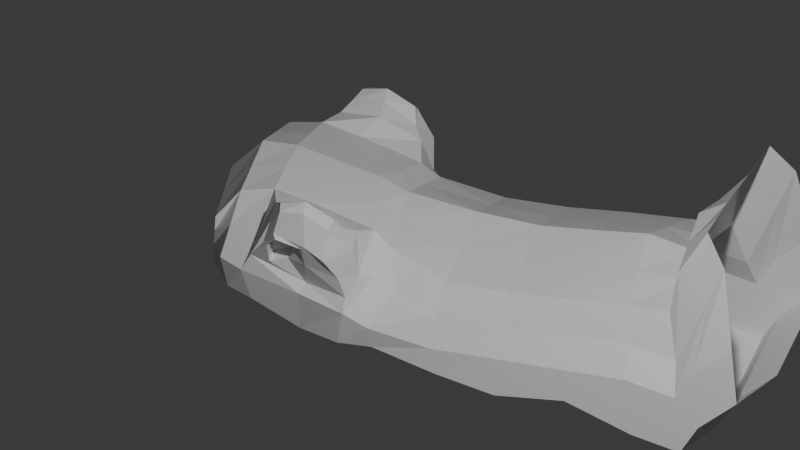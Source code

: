 # Source: crocodile.blend  (saved by Blender 4.3.34; exported with 4.5.12 LTS)
import bpy
from mathutils import Matrix  # noqa: F401  (used for matrix-valued properties, if any)

bpy.ops.wm.read_factory_settings(use_empty=True)
scene = bpy.context.scene
scene.name = 'Scene'

# ---- collections
col_collection = bpy.data.collections.new('Collection'); scene.collection.children.link(col_collection)

# ---- materials (node trees are filled in below, after node groups)
mat_material = bpy.data.materials.new('Material')
mat_material.alpha_threshold = 0.0
mat_material.roughness = 0.5
mat_material.line_color = (0.0, 0.0, 0.0, 1.0)

# ---- material node trees
mat_material.use_nodes = True; mat_material.node_tree.nodes.clear()
_N = mat_material.node_tree.nodes; _L = mat_material.node_tree.links
n0 = _N.new('ShaderNodeOutputMaterial'); n0.name = 'Material Output'; n0.location = (300, 300)
n1 = _N.new('ShaderNodeBsdfPrincipled'); n1.name = 'Principled BSDF'; n1.location = (10, 300)
n1.inputs[3].default_value = 1.45
_L.new(n1.outputs[0], n0.inputs[0])
n0.is_active_output = True

# ---- world
world_world = bpy.data.worlds.new('World'); scene.world = world_world
world_world.use_nodes = True; world_world.node_tree.nodes.clear()
_N = world_world.node_tree.nodes; _L = world_world.node_tree.links
n0 = _N.new('ShaderNodeOutputWorld'); n0.name = 'World Output'; n0.location = (300, 300)
n1 = _N.new('ShaderNodeBackground'); n1.name = 'Background'; n1.location = (10, 300)
n1.inputs[0].default_value = (0.05088, 0.05088, 0.05088, 1.0)
_L.new(n1.outputs[0], n0.inputs[0])
n0.is_active_output = True
world_world.color = (0.05088, 0.05088, 0.05088)
world_world.sun_shadow_jitter_overblur = 0.0

# ---- cameras
cam_camera = bpy.data.cameras.new('Camera')
cam_camera.type = 'ORTHO'
cam_camera.clip_end = 100.0
cam_camera.ortho_scale = 3.614

# ---- lights
light_light = bpy.data.lights.new('Light', 'POINT')
light_light.energy = 1000.0
light_light.shadow_soft_size = 0.1

# ---- meshes
me_cube = bpy.data.meshes.new('Cube')
me_cube.from_pydata([(0.6087, 0.9266, 0.8292), (1.0, 0.9449, -0.09621), (0.7561, -0.9351, 0.7039), (1.0, -1.038, -0.6292), (0.7518, -0.01776, 0.6124), (1.0, 0.01014, -0.4293), (1.0, 0.4654, -0.2893), (0.7286, 0.4592, 0.6199), (0.7531, -0.4965, 0.6714), (1.0, -0.527, -0.3607), (1.05, 0.9666, 0.153), (1.0, -1.0, 0.0), (1.0, 0.0, 0.0), (1.006, 0.4998, -0.0004363), (1.0, -0.5, 0.0), (1.0, 1.211, -0.1115), (1.015, 1.141, 0.4419), (0.7853, 1.125, 1.079), (0.8987, 1.898, 0.171), (0.9863, 1.731, 0.7058), (0.7883, 1.741, 1.264), (0.8429, 2.093, 0.23), (0.874, 2.141, 0.5751), (0.5948, 2.069, 1.194), (0.5202, 2.289, 0.2161), (0.5928, 2.277, 0.5075), (0.6345, 2.252, 0.8635), (7.926e-18, 0.9775, -0.2479), (0.0, -0.859, 1.02), (0.0, -1.033, -0.9597), (7.926e-18, 0.9728, 1.047), (0.0, 0.004699, -0.6237), (0.0, -0.0282, 0.9059), (0.0, 0.4483, 0.9462), (0.0, 0.4953, -0.4759), (0.0, -0.5188, -0.5901), (0.0, -0.5047, 0.9664), (-1.951e-17, -1.405, -1.075), (-6.825e-18, 1.238, -0.1932), (-1.255e-17, 1.19, 1.175), (3.123e-18, 1.895, 0.04811), (0.0, 1.826, 1.385), (0.0, 2.091, 0.07775), (0.0, 2.087, 1.372), (-5.96e-08, 2.333, 0.06937), (0.0, 2.325, 1.011), (0.0, 2.427, 0.4842), (0.774, 1.427, 1.295), (0.8987, 1.523, -0.08516), (0.9699, 1.593, 0.7634), (-1.72e-17, 1.544, -0.1629), (-6.275e-18, 1.508, 1.28), (0.5822, 1.061, 0.9772), (1.061, 1.149, 0.2826), (0.5829, 1.816, 1.266), (0.9644, 1.955, 0.5353), (0.5822, 1.519, 1.167), (1.0, 1.499, 0.3874), (1.126, 1.447, 1.008), (0.9914, 1.45, 1.476), (0.9895, 1.235, 1.321), (1.147, 1.267, 0.9169), (0.9992, 1.64, 1.42), (1.128, 1.641, 1.076), (0.8454, 0.814, 0.4704), (0.8643, -0.9662, 0.3352), (0.8774, -0.00894, 0.2984), (0.8901, 0.476, 0.3389), (0.8643, -0.4969, 0.32), (0.8515, 0.9767, 0.6097), (0.7995, 1.872, 0.8858), (0.731, 2.108, 0.869), (0.6137, 2.265, 0.6855), (0.0, 2.376, 0.7477), (1.0, -1.372, -0.1148), (0.9144, 1.07, 0.667), (0.8874, 1.794, 0.9492), (1.079, 1.44, 1.396), (1.079, 1.251, 1.246), (1.092, 1.617, 1.38), (0.8994, 1.448, 1.392), (0.8927, 1.685, 1.346), (1.059, 1.181, 0.6799), (0.9007, 1.201, 1.173), (1.071, 1.723, 0.959), (1.056, 1.49, 0.9416), (0.9927, 1.722, 1.177), (0.9849, 1.091, 0.9952), (1.0, -1.511, 0.2055), (3.491e-17, -1.544, -0.7542), (0.8643, -1.338, 0.2204), (0.8643, -1.583, 0.9789), (1.0, -1.55, -0.4237), (1.0, -1.41, -0.744), (-1.951e-17, -1.231, 0.9053), (0.7561, -1.258, 0.715), (8.866e-17, -1.464, 1.542), (0.7561, -1.549, 1.719), (1.0, -1.846, -0.06696), (0.8643, -1.713, 1.39), (9.55e-17, -1.841, -0.3975), (1.0, -1.808, 0.5622), (0.7561, -1.323, 1.186), (5.8e-17, -1.244, 1.362), (0.2974, 2.078, 1.283), (0.2915, 1.821, 1.326), (0.2911, 1.109, 1.077), (0.3766, -0.5006, 0.8189), (0.3643, 0.4537, 0.7831), (0.3759, -0.02298, 0.7591), (0.3043, 0.9497, 0.9379), (0.5, -1.036, -0.7944), (0.3173, 2.289, 0.9374), (0.2964, 2.352, 0.4958), (0.5, 0.9612, -0.172), (0.3781, -0.8971, 0.862), (0.5, 0.007419, -0.5265), (0.5, 0.4803, -0.3826), (0.5, -0.5229, -0.4754), (0.5, 1.224, -0.1524), (0.4494, 1.896, 0.1096), (0.4215, 2.092, 0.1539), (0.2601, 2.311, 0.1427), (0.4494, 1.534, -0.124), (0.2911, 1.513, 1.223), (0.3781, -1.244, 0.8102), (0.3068, 2.32, 0.7166), (0.3781, -1.283, 1.274), (0.5, -1.547, -0.589), (0.5, -1.408, -0.9093), (0.3781, -1.507, 1.631), (0.5, -1.844, -0.2322), (0.9686, 1.878, 0.7348), (0.9433, 1.464, 0.4928), (1.091, 1.666, 1.114), (1.147, 1.411, 1.05), (0.9893, 1.774, 0.93), (1.059, 1.438, 0.7826), (0.9753, 1.715, 0.9781), (0.9606, 1.513, 0.9373), (0.8907, 1.724, 0.7692), (0.8743, 1.586, 0.8268), (1.059, 1.555, 1.165), (1.031, 1.439, 1.142)], [], [(118, 9, 3, 111), (68, 8, 2, 65), (10, 1, 15, 53), (67, 7, 4, 66), (117, 6, 5, 116), (114, 1, 6, 117), (64, 0, 7, 67), (66, 4, 8, 68), (116, 5, 9, 118), (5, 12, 14, 9), (1, 10, 13, 6), (6, 13, 12, 5), (9, 14, 11, 3), (124, 56, 54, 105), (64, 10, 53, 69), (110, 0, 52, 106), (70, 55, 22, 71), (57, 48, 18, 55), (87, 82, 61, 78), (22, 21, 24, 25), (104, 23, 26, 112), (105, 54, 23, 104), (55, 18, 21, 22), (126, 112, 26, 72), (122, 113, 25, 24), (71, 22, 25, 72), (121, 42, 44, 122), (120, 40, 42, 121), (123, 50, 40, 120), (114, 27, 38, 119), (65, 2, 95, 90), (109, 32, 36, 107), (110, 30, 33, 108), (108, 33, 32, 109), (125, 94, 103, 127), (107, 36, 28, 115), (119, 38, 50, 123), (81, 80, 59, 62), (53, 15, 48, 57), (106, 52, 56, 124), (75, 17, 52, 69), (76, 132, 55, 70), (47, 20, 54, 56), (133, 16, 53, 57), (17, 47, 56, 52), (132, 133, 57, 55), (77, 135, 134, 79), (78, 61, 135, 77), (19, 84, 138, 140), (82, 137, 135, 61), (86, 81, 62, 79), (80, 83, 60, 59), (136, 86, 79, 134), (60, 78, 77, 59), (59, 77, 79, 62), (20, 76, 70, 54), (16, 75, 69, 53), (129, 93, 92, 128), (23, 71, 72, 26), (113, 126, 72, 25), (83, 87, 78, 60), (54, 70, 71, 23), (0, 64, 69, 52), (12, 66, 68, 14), (10, 64, 67, 13), (13, 67, 66, 12), (14, 68, 65, 11), (17, 75, 87, 83), (132, 76, 86, 136), (47, 17, 83, 80), (76, 20, 81, 86), (16, 133, 137, 82), (63, 58, 143, 142), (20, 47, 80, 81), (75, 16, 82, 87), (92, 88, 101, 98), (88, 91, 99, 101), (127, 103, 96, 130), (3, 11, 74, 93), (93, 74, 88, 92), (11, 65, 90, 74), (115, 28, 94, 125), (111, 3, 93, 129), (8, 107, 115, 2), (15, 119, 123, 48), (29, 111, 129, 37), (128, 92, 98, 131), (91, 102, 97, 99), (74, 90, 91, 88), (90, 95, 102, 91), (89, 128, 131, 100), (0, 110, 108, 7), (7, 108, 109, 4), (95, 125, 127, 102), (46, 73, 126, 113), (37, 129, 128, 89), (102, 127, 130, 97), (39, 106, 124, 51), (2, 115, 125, 95), (4, 109, 107, 8), (1, 114, 119, 15), (48, 123, 120, 18), (18, 120, 121, 21), (21, 121, 122, 24), (44, 46, 113, 122), (73, 45, 112, 126), (41, 105, 104, 43), (43, 104, 112, 45), (30, 110, 106, 39), (51, 124, 105, 41), (31, 116, 118, 35), (27, 114, 117, 34), (34, 117, 116, 31), (35, 118, 111, 29), (19, 49, 133, 132), (58, 63, 134, 135), (63, 84, 136, 134), (49, 85, 137, 133), (84, 19, 132, 136), (85, 58, 135, 137), (139, 138, 142, 143), (141, 140, 138, 139), (84, 63, 142, 138), (49, 19, 140, 141), (58, 85, 139, 143), (85, 49, 141, 139)])
_uv = me_cube.uv_layers.new(name='UVMap')
_uv.uv.foreach_set('vector', [0.3125, 0.6875, 0.375, 0.6875, 0.375, 0.75, 0.3125, 0.75, 0.5625, 0.6875, 0.625, 0.6875, 0.625, 0.75, 0.5625, 0.75, 0.5, 0.5, 0.375, 0.5, 0.375, 0.5, 0.5, 0.5, 0.5625, 0.5625, 0.625, 0.5625, 0.625, 0.625, 0.5625, 0.625, 0.3125, 0.5625, 0.375, 0.5625, 0.375, 0.625, 0.3125, 0.625, 0.3125, 0.5, 0.375, 0.5, 0.375, 0.5625, 0.3125, 0.5625, 0.5625, 0.5, 0.625, 0.5, 0.625, 0.5625, 0.5625, 0.5625, 0.5625, 0.625, 0.625, 0.625, 0.625, 0.6875, 0.5625, 0.6875, 0.3125, 0.625, 0.375, 0.625, 0.375, 0.6875, 0.3125, 0.6875, 0.375, 0.625, 0.5, 0.625, 0.5, 0.6875, 0.375, 0.6875, 0.375, 0.5, 0.5, 0.5, 0.5, 0.5625, 0.375, 0.5625, 0.375, 0.5625, 0.5, 0.5625, 0.5, 0.625, 0.375, 0.625, 0.375, 0.6875, 0.5, 0.6875, 0.5, 0.75, 0.375, 0.75, 0.6875, 0.5, 0.625, 0.5, 0.625, 0.5, 0.6875, 0.5, 0.5625, 0.5, 0.5, 0.5, 0.5, 0.5, 0.5625, 0.5, 0.6875, 0.5, 0.625, 0.5, 0.625, 0.5, 0.6875, 0.5, 0.5625, 0.5, 0.5, 0.5, 0.5, 0.5, 0.5625, 0.5, 0.5, 0.5, 0.375, 0.5, 0.375, 0.5, 0.5, 0.5, 0.5625, 0.5, 0.5261, 0.5, 0.5261, 0.5, 0.5625, 0.5, 0.5, 0.5, 0.375, 0.5, 0.375, 0.5, 0.5, 0.5, 0.6875, 0.5, 0.625, 0.5, 0.625, 0.5, 0.6875, 0.5, 0.6875, 0.5, 0.625, 0.5, 0.625, 0.5, 0.6875, 0.5, 0.5, 0.5, 0.375, 0.5, 0.375, 0.5, 0.5, 0.5, 0.5625, 0.4375, 0.625, 0.4375, 0.625, 0.5, 0.5625, 0.5, 0.375, 0.4375, 0.5, 0.4375, 0.5, 0.5, 0.375, 0.5, 0.5625, 0.5, 0.5, 0.5, 0.5, 0.5, 0.5625, 0.5, 0.3125, 0.5, 0.25, 0.5, 0.25, 0.5, 0.3125, 0.5, 0.3125, 0.5, 0.25, 0.5, 0.25, 0.5, 0.3125, 0.5, 0.3125, 0.5, 0.25, 0.5, 0.25, 0.5, 0.3125, 0.5, 0.3125, 0.5, 0.25, 0.5, 0.25, 0.5, 0.3125, 0.5, 0.5625, 0.75, 0.625, 0.75, 0.625, 0.75, 0.5625, 0.75, 0.6875, 0.625, 0.75, 0.625, 0.75, 0.6875, 0.6875, 0.6875, 0.6875, 0.5, 0.75, 0.5, 0.75, 0.5625, 0.6875, 0.5625, 0.6875, 0.5625, 0.75, 0.5625, 0.75, 0.625, 0.6875, 0.625, 0.6875, 0.75, 0.75, 0.75, 0.75, 0.75, 0.6875, 0.75, 0.6875, 0.6875, 0.75, 0.6875, 0.75, 0.75, 0.6875, 0.75, 0.3125, 0.5, 0.25, 0.5, 0.25, 0.5, 0.3125, 0.5, 0.5989, 0.5, 0.5989, 0.5, 0.5989, 0.5, 0.5989, 0.5, 0.5, 0.5, 0.375, 0.5, 0.375, 0.5, 0.5, 0.5, 0.6875, 0.5, 0.625, 0.5, 0.625, 0.5, 0.6875, 0.5, 0.5625, 0.5, 0.5989, 0.5, 0.625, 0.5, 0.5625, 0.5, 0.5625, 0.5, 0.5261, 0.5, 0.5, 0.5, 0.5625, 0.5, 0.5989, 0.5, 0.5989, 0.5, 0.625, 0.5, 0.625, 0.5, 0.5261, 0.5, 0.5261, 0.5, 0.5, 0.5, 0.5, 0.5, 0.5989, 0.5, 0.5989, 0.5, 0.625, 0.5, 0.625, 0.5, 0.5261, 0.5, 0.5261, 0.5, 0.5, 0.5, 0.5, 0.5, 0.5625, 0.5, 0.5261, 0.5, 0.5261, 0.5, 0.5625, 0.5, 0.5625, 0.5, 0.5261, 0.5, 0.5261, 0.5, 0.5625, 0.5, 0.5261, 0.5, 0.5261, 0.5, 0.5261, 0.5, 0.5261, 0.5, 0.5261, 0.5, 0.5261, 0.5, 0.5261, 0.5, 0.5261, 0.5, 0.5625, 0.5, 0.5989, 0.5, 0.5989, 0.5, 0.5625, 0.5, 0.5989, 0.5, 0.5989, 0.5, 0.5989, 0.5, 0.5989, 0.5, 0.5261, 0.5, 0.5625, 0.5, 0.5625, 0.5, 0.5261, 0.5, 0.5989, 0.5, 0.5625, 0.5, 0.5625, 0.5, 0.5989, 0.5, 0.5989, 0.5, 0.5625, 0.5, 0.5625, 0.5, 0.5989, 0.5, 0.5989, 0.5, 0.5625, 0.5, 0.5625, 0.5, 0.625, 0.5, 0.5261, 0.5, 0.5625, 0.5, 0.5625, 0.5, 0.5, 0.5, 0.3125, 0.75, 0.375, 0.75, 0.375, 0.75, 0.3125, 0.75, 0.625, 0.5, 0.5625, 0.5, 0.5625, 0.5, 0.625, 0.5, 0.5, 0.4375, 0.5625, 0.4375, 0.5625, 0.5, 0.5, 0.5, 0.5989, 0.5, 0.5625, 0.5, 0.5625, 0.5, 0.5989, 0.5, 0.625, 0.5, 0.5625, 0.5, 0.5625, 0.5, 0.625, 0.5, 0.625, 0.5, 0.5625, 0.5, 0.5625, 0.5, 0.625, 0.5, 0.5, 0.625, 0.5625, 0.625, 0.5625, 0.6875, 0.5, 0.6875, 0.5, 0.5, 0.5625, 0.5, 0.5625, 0.5625, 0.5, 0.5625, 0.5, 0.5625, 0.5625, 0.5625, 0.5625, 0.625, 0.5, 0.625, 0.5, 0.6875, 0.5625, 0.6875, 0.5625, 0.75, 0.5, 0.75, 0.5989, 0.5, 0.5625, 0.5, 0.5625, 0.5, 0.5989, 0.5, 0.5261, 0.5, 0.5625, 0.5, 0.5625, 0.5, 0.5261, 0.5, 0.5989, 0.5, 0.5989, 0.5, 0.5989, 0.5, 0.5989, 0.5, 0.5625, 0.5, 0.5989, 0.5, 0.5989, 0.5, 0.5625, 0.5, 0.5261, 0.5, 0.5261, 0.5, 0.5261, 0.5, 0.5261, 0.5, 0.5261, 0.5, 0.5261, 0.5, 0.5261, 0.5, 0.5261, 0.5, 0.5989, 0.5, 0.5989, 0.5, 0.5989, 0.5, 0.5989, 0.5, 0.5625, 0.5, 0.5261, 0.5, 0.5261, 0.5, 0.5625, 0.5, 0.375, 0.75, 0.5, 0.75, 0.5, 0.75, 0.375, 0.75, 0.5, 0.75, 0.5625, 0.75, 0.5625, 0.75, 0.5, 0.75, 0.6875, 0.75, 0.75, 0.75, 0.75, 0.75, 0.6875, 0.75, 0.375, 0.75, 0.5, 0.75, 0.5, 0.75, 0.375, 0.75, 0.375, 0.75, 0.5, 0.75, 0.5, 0.75, 0.375, 0.75, 0.5, 0.75, 0.5625, 0.75, 0.5625, 0.75, 0.5, 0.75, 0.6875, 0.75, 0.75, 0.75, 0.75, 0.75, 0.6875, 0.75, 0.3125, 0.75, 0.375, 0.75, 0.375, 0.75, 0.3125, 0.75, 0.625, 0.6875, 0.6875, 0.6875, 0.6875, 0.75, 0.625, 0.75, 0.375, 0.5, 0.3125, 0.5, 0.3125, 0.5, 0.375, 0.5, 0.25, 0.75, 0.3125, 0.75, 0.3125, 0.75, 0.25, 0.75, 0.3125, 0.75, 0.375, 0.75, 0.375, 0.75, 0.3125, 0.75, 0.5625, 0.75, 0.625, 0.75, 0.625, 0.75, 0.5625, 0.75, 0.5, 0.75, 0.5625, 0.75, 0.5625, 0.75, 0.5, 0.75, 0.5625, 0.75, 0.625, 0.75, 0.625, 0.75, 0.5625, 0.75, 0.25, 0.75, 0.3125, 0.75, 0.3125, 0.75, 0.25, 0.75, 0.625, 0.5, 0.6875, 0.5, 0.6875, 0.5625, 0.625, 0.5625, 0.625, 0.5625, 0.6875, 0.5625, 0.6875, 0.625, 0.625, 0.625, 0.625, 0.75, 0.6875, 0.75, 0.6875, 0.75, 0.625, 0.75, 0.5, 0.375, 0.5625, 0.375, 0.5625, 0.4375, 0.5, 0.4375, 0.25, 0.75, 0.3125, 0.75, 0.3125, 0.75, 0.25, 0.75, 0.625, 0.75, 0.6875, 0.75, 0.6875, 0.75, 0.625, 0.75, 0.75, 0.5, 0.6875, 0.5, 0.6875, 0.5, 0.75, 0.5, 0.625, 0.75, 0.6875, 0.75, 0.6875, 0.75, 0.625, 0.75, 0.625, 0.625, 0.6875, 0.625, 0.6875, 0.6875, 0.625, 0.6875, 0.375, 0.5, 0.3125, 0.5, 0.3125, 0.5, 0.375, 0.5, 0.375, 0.5, 0.3125, 0.5, 0.3125, 0.5, 0.375, 0.5, 0.375, 0.5, 0.3125, 0.5, 0.3125, 0.5, 0.375, 0.5, 0.375, 0.5, 0.3125, 0.5, 0.3125, 0.5, 0.375, 0.5, 0.375, 0.375, 0.5, 0.375, 0.5, 0.4375, 0.375, 0.4375, 0.5625, 0.375, 0.625, 0.375, 0.625, 0.4375, 0.5625, 0.4375, 0.75, 0.5, 0.6875, 0.5, 0.6875, 0.5, 0.75, 0.5, 0.75, 0.5, 0.6875, 0.5, 0.6875, 0.5, 0.75, 0.5, 0.75, 0.5, 0.6875, 0.5, 0.6875, 0.5, 0.75, 0.5, 0.75, 0.5, 0.6875, 0.5, 0.6875, 0.5, 0.75, 0.5, 0.25, 0.625, 0.3125, 0.625, 0.3125, 0.6875, 0.25, 0.6875, 0.25, 0.5, 0.3125, 0.5, 0.3125, 0.5625, 0.25, 0.5625, 0.25, 0.5625, 0.3125, 0.5625, 0.3125, 0.625, 0.25, 0.625, 0.25, 0.6875, 0.3125, 0.6875, 0.3125, 0.75, 0.25, 0.75, 0.5261, 0.5, 0.5261, 0.5, 0.5261, 0.5, 0.5261, 0.5, 0.5261, 0.5, 0.5261, 0.5, 0.5261, 0.5, 0.5261, 0.5, 0.5261, 0.5, 0.5261, 0.5, 0.5261, 0.5, 0.5261, 0.5, 0.5261, 0.5, 0.5261, 0.5, 0.5261, 0.5, 0.5261, 0.5, 0.5261, 0.5, 0.5261, 0.5, 0.5261, 0.5, 0.5261, 0.5, 0.5261, 0.5, 0.5261, 0.5, 0.5261, 0.5, 0.5261, 0.5, 0.5261, 0.5, 0.5261, 0.5, 0.5261, 0.5, 0.5261, 0.5, 0.5261, 0.5, 0.5261, 0.5, 0.5261, 0.5, 0.5261, 0.5, 0.5261, 0.5, 0.5261, 0.5, 0.5261, 0.5, 0.5261, 0.5, 0.5261, 0.5, 0.5261, 0.5, 0.5261, 0.5, 0.5261, 0.5, 0.5261, 0.5, 0.5261, 0.5, 0.5261, 0.5, 0.5261, 0.5, 0.5261, 0.5, 0.5261, 0.5, 0.5261, 0.5, 0.5261, 0.5])
me_cube.materials.append(mat_material)
me_cube.use_mirror_vertex_groups = False
me_cube.update()
me_plane = bpy.data.meshes.new('Plane')
me_plane.from_pydata([(0.5027, -2.279, 1.901), (0.5027, -2.364, 1.945), (0.5027, -2.237, 1.953), (0.5027, -2.303, 2.043), (0.5027, -2.18, 2.01), (0.5027, -2.243, 2.113), (0.5027, -2.129, 2.043), (0.5027, -2.157, 2.161), (0.5027, -2.088, 2.04), (0.5027, -2.058, 2.178), (0.5475, -2.323, 1.937), (0.5475, -2.277, 2.02), (0.5475, -2.213, 2.071), (0.5475, -2.14, 2.118), (0.5475, -2.075, 2.125), (0.5027, -2.071, 2.022), (0.5027, -1.989, 2.134), (0.5475, -2.025, 2.091), (0.5027, -2.066, 2.001), (0.5027, -1.951, 2.085), (0.5475, -2.003, 2.033), (0.5027, -2.076, 1.966), (0.5027, -1.946, 2.003), (0.5312, -2.004, 1.983), (0.5027, -2.106, 1.931), (0.5027, -1.996, 1.899), (0.5215, -2.048, 1.918), (0.5027, -2.285, 1.883), (0.5027, -2.365, 1.897), (0.522, -2.325, 1.878), (0.5027, -2.286, 1.857), (0.5027, -2.338, 1.813), (0.5117, -2.318, 1.837), (0.5027, -2.154, 1.894), (0.5027, -2.074, 1.843), (0.5351, -2.127, 1.862), (0.5027, -2.195, 1.868), (0.5027, -2.151, 1.788), (0.5003, -2.177, 1.828), (0.5027, -2.257, 1.857), (0.506, -2.253, 1.827), (0.5027, -2.257, 1.798), (0.4551, -2.414, 1.936), (0.4551, -2.339, 2.059), (0.4551, -2.264, 2.131), (0.4551, -2.17, 2.188), (0.4551, -2.048, 2.202), (0.4551, -1.96, 2.153), (0.4551, -1.92, 2.09), (0.4551, -1.893, 1.99), (0.4551, -1.957, 1.88), (0.4551, -2.416, 1.877), (0.4551, -2.382, 1.773), (0.4551, -2.054, 1.81), (0.4551, -2.15, 1.742), (0.4551, -2.281, 1.754)], [], [(10, 1, 3, 11), (11, 3, 5, 12), (12, 5, 7, 13), (13, 7, 9, 14), (6, 13, 14, 8), (4, 12, 13, 6), (2, 11, 12, 4), (0, 10, 11, 2), (14, 9, 16, 17), (8, 14, 17, 15), (17, 16, 19, 20), (15, 17, 20, 18), (20, 19, 22, 23), (18, 20, 23, 21), (23, 22, 25, 26), (21, 23, 26, 24), (10, 0, 27, 29), (1, 10, 29, 28), (29, 27, 30, 32), (28, 29, 32, 31), (26, 25, 34, 35), (24, 26, 35, 33), (35, 34, 37, 38), (33, 35, 38, 36), (39, 36, 38, 40), (40, 38, 37, 41), (32, 40, 41, 31), (30, 39, 40, 32), (16, 9, 46, 47), (25, 22, 49, 50), (34, 25, 50, 53), (9, 7, 45, 46), (41, 37, 54, 55), (22, 19, 48, 49), (5, 3, 43, 44), (28, 31, 52, 51), (31, 41, 55, 52), (19, 16, 47, 48), (37, 34, 53, 54), (7, 5, 44, 45), (1, 28, 51, 42), (3, 1, 42, 43)])
_uv = me_plane.uv_layers.new(name='UVMap')
_uv.uv.foreach_set('vector', [0.5, 0.0, 1.0, 0.0, 1.0, 1.0, 0.5, 1.0, 0.5, 1.0, 1.0, 1.0, 1.0, 1.0, 0.5, 1.0, 0.5, 1.0, 1.0, 1.0, 1.0, 1.0, 0.5, 1.0, 0.5, 1.0, 1.0, 1.0, 1.0, 1.0, 0.5, 1.0, 0.0, 1.0, 0.5, 1.0, 0.5, 1.0, 0.0, 1.0, 0.0, 1.0, 0.5, 1.0, 0.5, 1.0, 0.0, 1.0, 0.0, 1.0, 0.5, 1.0, 0.5, 1.0, 0.0, 1.0, 0.0, 0.0, 0.5, 0.0, 0.5, 1.0, 0.0, 1.0, 0.5, 1.0, 1.0, 1.0, 1.0, 1.0, 0.5, 1.0, 0.0, 1.0, 0.5, 1.0, 0.5, 1.0, 0.0, 1.0, 0.5, 1.0, 1.0, 1.0, 1.0, 1.0, 0.5, 1.0, 0.0, 1.0, 0.5, 1.0, 0.5, 1.0, 0.0, 1.0, 0.5, 1.0, 1.0, 1.0, 1.0, 1.0, 0.5, 1.0, 0.0, 1.0, 0.5, 1.0, 0.5, 1.0, 0.0, 1.0, 0.5, 1.0, 1.0, 1.0, 1.0, 1.0, 0.5, 1.0, 0.0, 1.0, 0.5, 1.0, 0.5, 1.0, 0.0, 1.0, 0.5, 0.0, 0.0, 0.0, 0.0, 0.0, 0.5, 0.0, 1.0, 0.0, 0.5, 0.0, 0.5, 0.0, 1.0, 0.0, 0.5, 0.0, 0.0, 0.0, 0.0, 0.0, 0.5, 0.0, 1.0, 0.0, 0.5, 0.0, 0.5, 0.0, 1.0, 0.0, 0.5, 1.0, 1.0, 1.0, 1.0, 1.0, 0.5, 1.0, 0.0, 1.0, 0.5, 1.0, 0.5, 1.0, 0.0, 1.0, 0.5, 1.0, 1.0, 1.0, 1.0, 1.0, 0.5, 1.0, 0.0, 1.0, 0.5, 1.0, 0.5, 1.0, 0.0, 1.0, 0.0, 0.5, 0.0, 1.0, 0.5, 1.0, 0.5, 0.5, 0.5, 0.5, 0.5, 1.0, 1.0, 1.0, 1.0, 0.5, 0.5, 0.0, 0.5, 0.5, 1.0, 0.5, 1.0, 0.0, 0.0, 0.0, 0.0, 0.5, 0.5, 0.5, 0.5, 0.0, 1.0, 1.0, 1.0, 1.0, 1.0, 1.0, 1.0, 1.0, 1.0, 1.0, 1.0, 1.0, 1.0, 1.0, 1.0, 1.0, 1.0, 1.0, 1.0, 1.0, 1.0, 1.0, 1.0, 1.0, 1.0, 1.0, 1.0, 1.0, 1.0, 1.0, 1.0, 1.0, 1.0, 0.5, 1.0, 1.0, 1.0, 1.0, 1.0, 0.5, 1.0, 1.0, 1.0, 1.0, 1.0, 1.0, 1.0, 1.0, 1.0, 1.0, 1.0, 1.0, 1.0, 1.0, 1.0, 1.0, 1.0, 0.0, 1.0, 0.0, 1.0, 0.0, 1.0, 0.0, 1.0, 0.0, 1.0, 0.5, 1.0, 0.5, 1.0, 0.0, 1.0, 1.0, 1.0, 1.0, 1.0, 1.0, 1.0, 1.0, 1.0, 1.0, 1.0, 1.0, 1.0, 1.0, 1.0, 1.0, 1.0, 1.0, 1.0, 1.0, 1.0, 1.0, 1.0, 1.0, 1.0, 0.0, 1.0, 0.0, 1.0, 0.0, 1.0, 0.0, 1.0, 1.0, 1.0, 0.0, 1.0, 0.0, 1.0, 1.0])
me_plane.update()

# ---- objects
ob_cube = bpy.data.objects.new('Cube', me_cube)
ob_light = bpy.data.objects.new('Light', light_light)
ob_camera = bpy.data.objects.new('Camera', cam_camera)
ob_empty = bpy.data.objects.new('Empty', None)
ob_plane = bpy.data.objects.new('Plane', me_plane)

# ---- transforms, parenting, visibility, modifiers, constraints
ob_cube.location = (-0.3438, -1.17, 1.517)
ob_cube.scale = (0.5714, -0.625, 0.4371)
ob_cube.lock_rotations_4d = False
ob_cube.empty_display_type = 'ARROWS'
ob_cube.color = (0.1902, 1.0, 0.07639, 1.0)
ob_cube.lineart.crease_threshold = 0.0
_m = ob_cube.modifiers.new('Mirror', 'MIRROR')
ob_light.location = (4.076, 1.005, 5.904)
ob_light.rotation_euler = (0.6503, 0.05522, 1.866)
ob_light.lock_rotations_4d = False
ob_light.empty_display_type = 'ARROWS'
ob_light.color = (0.0, 0.0, 0.0, 0.0)
ob_light.lineart.crease_threshold = 0.0
ob_camera.location = (3.806, -0.3937, 4.182)
ob_camera.rotation_euler = (1.073, 5.001e-07, 1.902)
ob_camera.lock_rotations_4d = False
ob_camera.empty_display_type = 'ARROWS'
ob_camera.color = (0.0, 0.0, 0.0, 0.0)
ob_camera.display_type = 'WIRE'
ob_camera.lineart.crease_threshold = 0.0
ob_empty.location = (-1.799, -0.231, 1.053)
ob_empty.rotation_euler = (1.571, 0.0, 1.571)
ob_empty.empty_display_type = 'IMAGE'
ob_empty.empty_display_size = 5.0
ob_plane.location = (0.0, 0.0, 0.0)
ob_plane.hide_render = True
_m = ob_plane.modifiers.new('Mirror', 'MIRROR')

# ---- collection membership
col_collection.objects.link(ob_cube)
col_collection.objects.link(ob_light)
col_collection.objects.link(ob_camera)
col_collection.objects.link(ob_empty)
col_collection.objects.link(ob_plane)

# ---- scene / render settings (as saved in the file)
scene.camera = ob_camera
scene.frame_start = 1; scene.frame_end = 250; scene.frame_set(1)
scene.render.engine = 'BLENDER_WORKBENCH'
bpy.context.view_layer.update()
